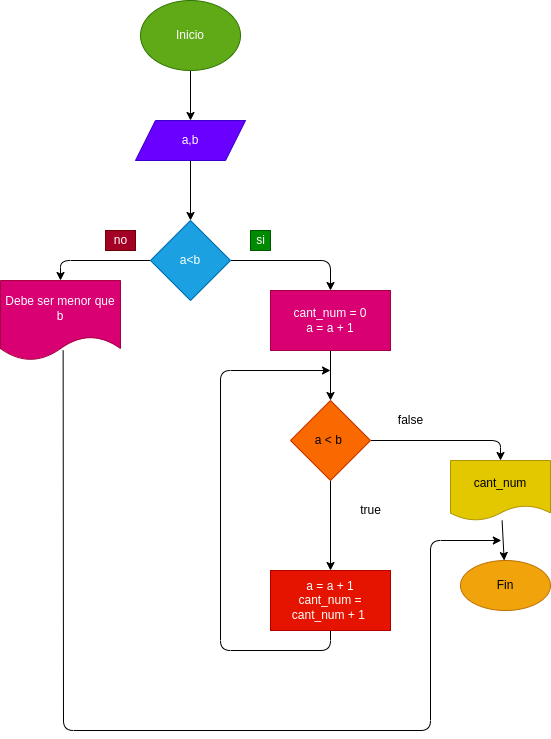

The diagram above was exported from draw.io. Its source (the exported page's mxGraphModel, read from the mxfile embedded in the PNG):
<mxGraphModel dx="309" dy="409" grid="1" gridSize="10" guides="1" tooltips="1" connect="1" arrows="1" fold="1" page="1" pageScale="1" pageWidth="827" pageHeight="1169" math="0" shadow="0">
  <root>
    <mxCell id="0" />
    <mxCell id="1" parent="0" />
    <mxCell id="4" value="" style="edgeStyle=none;html=1;" parent="1" source="2" target="3" edge="1">
      <mxGeometry relative="1" as="geometry" />
    </mxCell>
    <mxCell id="2" value="Inicio" style="ellipse;whiteSpace=wrap;html=1;fillColor=#60a917;fontColor=#ffffff;strokeColor=#2D7600;" parent="1" vertex="1">
      <mxGeometry x="160" width="100" height="70" as="geometry" />
    </mxCell>
    <mxCell id="6" value="" style="edgeStyle=none;html=1;" parent="1" source="3" target="5" edge="1">
      <mxGeometry relative="1" as="geometry" />
    </mxCell>
    <mxCell id="3" value="a,b" style="shape=parallelogram;perimeter=parallelogramPerimeter;whiteSpace=wrap;html=1;fixedSize=1;fillColor=#6a00ff;fontColor=#ffffff;strokeColor=#3700CC;" parent="1" vertex="1">
      <mxGeometry x="155" y="120" width="110" height="40" as="geometry" />
    </mxCell>
    <mxCell id="8" value="" style="edgeStyle=none;html=1;" parent="1" source="5" target="7" edge="1">
      <mxGeometry relative="1" as="geometry">
        <Array as="points">
          <mxPoint x="350" y="260" />
        </Array>
      </mxGeometry>
    </mxCell>
    <mxCell id="11" value="" style="edgeStyle=none;html=1;" parent="1" source="5" target="10" edge="1">
      <mxGeometry relative="1" as="geometry">
        <Array as="points">
          <mxPoint x="80" y="260" />
        </Array>
      </mxGeometry>
    </mxCell>
    <mxCell id="5" value="a&amp;lt;b" style="rhombus;whiteSpace=wrap;html=1;fillColor=#1ba1e2;fontColor=#ffffff;strokeColor=#006EAF;" parent="1" vertex="1">
      <mxGeometry x="170" y="220" width="80" height="80" as="geometry" />
    </mxCell>
    <mxCell id="9" style="edgeStyle=none;html=1;" parent="1" source="7" edge="1">
      <mxGeometry relative="1" as="geometry">
        <mxPoint x="350" y="300" as="targetPoint" />
      </mxGeometry>
    </mxCell>
    <mxCell id="15" value="" style="edgeStyle=none;html=1;" parent="1" source="7" target="14" edge="1">
      <mxGeometry relative="1" as="geometry" />
    </mxCell>
    <mxCell id="7" value="cant_num = 0&lt;br&gt;a = a + 1" style="whiteSpace=wrap;html=1;fillColor=#d80073;fontColor=#ffffff;strokeColor=#A50040;" parent="1" vertex="1">
      <mxGeometry x="290" y="290" width="120" height="60" as="geometry" />
    </mxCell>
    <mxCell id="23" style="edgeStyle=none;html=1;exitX=0.522;exitY=0.875;exitDx=0;exitDy=0;exitPerimeter=0;" parent="1" source="10" edge="1">
      <mxGeometry relative="1" as="geometry">
        <mxPoint x="520.8333129882812" y="540" as="targetPoint" />
        <Array as="points">
          <mxPoint x="83" y="730" />
          <mxPoint x="450" y="730" />
          <mxPoint x="450" y="540" />
        </Array>
      </mxGeometry>
    </mxCell>
    <mxCell id="10" value="Debe ser menor que b" style="shape=document;whiteSpace=wrap;html=1;boundedLbl=1;fillColor=#d80073;fontColor=#ffffff;strokeColor=#A50040;" parent="1" vertex="1">
      <mxGeometry x="20" y="280" width="120" height="80" as="geometry" />
    </mxCell>
    <mxCell id="12" value="no" style="text;html=1;align=center;verticalAlign=middle;resizable=0;points=[];autosize=1;strokeColor=#6F0000;fillColor=#a20025;fontColor=#ffffff;" parent="1" vertex="1">
      <mxGeometry x="125" y="230" width="30" height="20" as="geometry" />
    </mxCell>
    <mxCell id="13" value="si" style="text;html=1;align=center;verticalAlign=middle;resizable=0;points=[];autosize=1;strokeColor=#005700;fillColor=#008a00;fontColor=#ffffff;" parent="1" vertex="1">
      <mxGeometry x="270" y="230" width="20" height="20" as="geometry" />
    </mxCell>
    <mxCell id="17" value="" style="edgeStyle=none;html=1;" parent="1" source="14" target="16" edge="1">
      <mxGeometry relative="1" as="geometry" />
    </mxCell>
    <mxCell id="19" value="" style="edgeStyle=none;html=1;entryX=0.5;entryY=0;entryDx=0;entryDy=0;" parent="1" source="14" target="18" edge="1">
      <mxGeometry relative="1" as="geometry">
        <mxPoint x="520" y="450" as="targetPoint" />
        <Array as="points">
          <mxPoint x="520" y="440" />
        </Array>
      </mxGeometry>
    </mxCell>
    <mxCell id="14" value="a &amp;lt; b&amp;nbsp;" style="rhombus;whiteSpace=wrap;html=1;fillColor=#fa6800;fontColor=#000000;strokeColor=#C73500;" parent="1" vertex="1">
      <mxGeometry x="310" y="400" width="80" height="80" as="geometry" />
    </mxCell>
    <mxCell id="22" style="edgeStyle=none;html=1;exitX=0.5;exitY=1;exitDx=0;exitDy=0;" parent="1" source="16" edge="1">
      <mxGeometry relative="1" as="geometry">
        <mxPoint x="350" y="370" as="targetPoint" />
        <Array as="points">
          <mxPoint x="350" y="650" />
          <mxPoint x="240" y="650" />
          <mxPoint x="240" y="370" />
        </Array>
      </mxGeometry>
    </mxCell>
    <mxCell id="16" value="a = a + 1&lt;br&gt;cant_num = cant_num + 1&amp;nbsp;" style="whiteSpace=wrap;html=1;fillColor=#e51400;fontColor=#ffffff;strokeColor=#B20000;" parent="1" vertex="1">
      <mxGeometry x="290" y="570" width="120" height="60" as="geometry" />
    </mxCell>
    <mxCell id="21" value="" style="edgeStyle=none;html=1;" parent="1" source="18" target="20" edge="1">
      <mxGeometry relative="1" as="geometry" />
    </mxCell>
    <mxCell id="18" value="cant_num" style="shape=document;whiteSpace=wrap;html=1;boundedLbl=1;size=0.25;fillColor=#e3c800;fontColor=#000000;strokeColor=#B09500;" parent="1" vertex="1">
      <mxGeometry x="470" y="460" width="100" height="60" as="geometry" />
    </mxCell>
    <mxCell id="20" value="Fin" style="ellipse;whiteSpace=wrap;html=1;fillColor=#f0a30a;fontColor=#000000;strokeColor=#BD7000;" parent="1" vertex="1">
      <mxGeometry x="480" y="560" width="90" height="50" as="geometry" />
    </mxCell>
    <mxCell id="24" value="true" style="text;html=1;align=center;verticalAlign=middle;resizable=0;points=[];autosize=1;strokeColor=none;fillColor=none;" parent="1" vertex="1">
      <mxGeometry x="370" y="500" width="40" height="20" as="geometry" />
    </mxCell>
    <mxCell id="25" value="false" style="text;html=1;align=center;verticalAlign=middle;resizable=0;points=[];autosize=1;strokeColor=none;fillColor=none;" parent="1" vertex="1">
      <mxGeometry x="410" y="410" width="40" height="20" as="geometry" />
    </mxCell>
  </root>
</mxGraphModel>